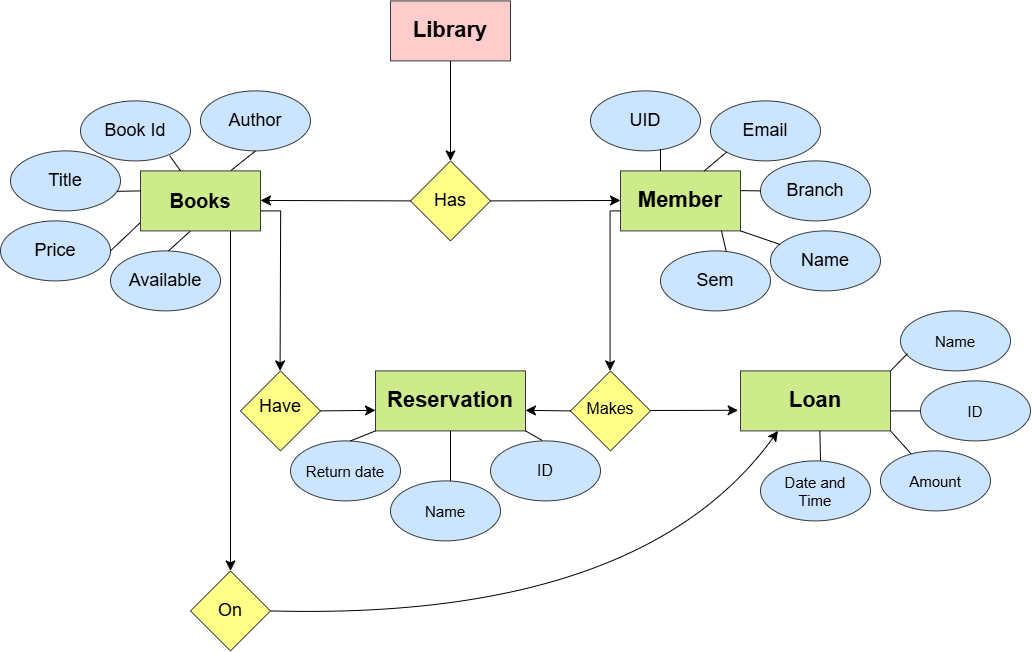

The diagram above was exported from draw.io. Its source (the exported page's mxGraphModel, read from the mxfile embedded in the PNG):
<mxGraphModel dx="1688" dy="1168" grid="1" gridSize="10" guides="1" tooltips="1" connect="1" arrows="1" fold="1" page="0" pageScale="1" pageWidth="827" pageHeight="1169" math="0" shadow="0">
  <root>
    <mxCell id="0" />
    <mxCell id="1" parent="0" />
    <mxCell id="765EPUWHMBPzLpVRR4f7-2" parent="1" style="ellipse;whiteSpace=wrap;html=1;shapeInside=1;fillColor=#cce5ff;strokeColor=#36393d;" value="&lt;font style=&quot;font-size: 18px;&quot;&gt;Author&lt;/font&gt;" vertex="1">
      <mxGeometry height="60" width="110" x="-20" y="-160" as="geometry" />
    </mxCell>
    <mxCell id="765EPUWHMBPzLpVRR4f7-7" parent="1" style="ellipse;whiteSpace=wrap;html=1;shapeInside=1;fillColor=#cce5ff;strokeColor=#36393d;" value="&lt;font style=&quot;font-size: 18px;&quot;&gt;Book Id&lt;/font&gt;" vertex="1">
      <mxGeometry height="60" width="110" x="-140" y="-150" as="geometry" />
    </mxCell>
    <mxCell id="765EPUWHMBPzLpVRR4f7-8" parent="1" style="ellipse;whiteSpace=wrap;html=1;shapeInside=1;fillColor=#cce5ff;strokeColor=#36393d;" value="&lt;font style=&quot;font-size: 18px;&quot;&gt;Title&lt;/font&gt;" vertex="1">
      <mxGeometry height="60" width="110" x="-210" y="-100" as="geometry" />
    </mxCell>
    <mxCell id="765EPUWHMBPzLpVRR4f7-9" parent="1" style="ellipse;whiteSpace=wrap;html=1;shapeInside=1;fillColor=#cce5ff;strokeColor=#36393d;" value="&lt;font style=&quot;font-size: 18px;&quot;&gt;Price&lt;/font&gt;" vertex="1">
      <mxGeometry height="60" width="110" x="-220" y="-30" as="geometry" />
    </mxCell>
    <mxCell id="765EPUWHMBPzLpVRR4f7-10" parent="1" style="ellipse;whiteSpace=wrap;html=1;shapeInside=1;fillColor=#cce5ff;strokeColor=#36393d;" value="&lt;font style=&quot;font-size: 18px;&quot;&gt;Available&lt;/font&gt;" vertex="1">
      <mxGeometry height="60" width="110" x="-110" as="geometry" />
    </mxCell>
    <mxCell id="765EPUWHMBPzLpVRR4f7-12" parent="1" style="rounded=0;whiteSpace=wrap;html=1;fillColor=#ffcccc;strokeColor=#36393d;" value="&lt;font style=&quot;font-size: 22px;&quot;&gt;&lt;b&gt;Library&lt;/b&gt;&lt;/font&gt;" vertex="1">
      <mxGeometry height="60" width="120" x="170" y="-250" as="geometry" />
    </mxCell>
    <mxCell id="765EPUWHMBPzLpVRR4f7-13" parent="1" style="rhombus;whiteSpace=wrap;html=1;shapeInside=1;fillColor=#ffff88;strokeColor=#36393d;" value="&lt;font style=&quot;font-size: 18px;&quot;&gt;Has&lt;/font&gt;" vertex="1">
      <mxGeometry height="80" width="80" x="190" y="-90" as="geometry" />
    </mxCell>
    <mxCell id="765EPUWHMBPzLpVRR4f7-16" parent="1" style="rounded=0;whiteSpace=wrap;html=1;fillColor=#cdeb8b;strokeColor=#36393d;" value="&lt;font style=&quot;font-size: 22px;&quot;&gt;&lt;b&gt;Member&lt;/b&gt;&lt;/font&gt;" vertex="1">
      <mxGeometry height="60" width="120" x="400" y="-80" as="geometry" />
    </mxCell>
    <mxCell id="765EPUWHMBPzLpVRR4f7-18" parent="1" style="ellipse;whiteSpace=wrap;html=1;shapeInside=1;fillColor=#cce5ff;strokeColor=#36393d;" value="&lt;font style=&quot;font-size: 18px;&quot;&gt;UID&lt;/font&gt;" vertex="1">
      <mxGeometry height="60" width="110" x="370" y="-160" as="geometry" />
    </mxCell>
    <mxCell id="765EPUWHMBPzLpVRR4f7-19" parent="1" style="ellipse;whiteSpace=wrap;html=1;shapeInside=1;fillColor=#cce5ff;strokeColor=#36393d;" value="&lt;font style=&quot;font-size: 18px;&quot;&gt;Email&lt;/font&gt;" vertex="1">
      <mxGeometry height="60" width="110" x="490" y="-150" as="geometry" />
    </mxCell>
    <mxCell id="765EPUWHMBPzLpVRR4f7-20" parent="1" style="ellipse;whiteSpace=wrap;html=1;shapeInside=1;fillColor=#cce5ff;strokeColor=#36393d;" value="&lt;font style=&quot;font-size: 18px;&quot;&gt;Branch&lt;/font&gt;" vertex="1">
      <mxGeometry height="60" width="110" x="540" y="-90" as="geometry" />
    </mxCell>
    <mxCell id="765EPUWHMBPzLpVRR4f7-21" parent="1" style="ellipse;whiteSpace=wrap;html=1;shapeInside=1;fillColor=#cce5ff;strokeColor=#36393d;" value="&lt;font style=&quot;font-size: 18px;&quot;&gt;Name&lt;/font&gt;" vertex="1">
      <mxGeometry height="60" width="110" x="550" y="-20" as="geometry" />
    </mxCell>
    <mxCell id="765EPUWHMBPzLpVRR4f7-22" parent="1" style="ellipse;whiteSpace=wrap;html=1;shapeInside=1;fillColor=#cce5ff;strokeColor=#36393d;" value="&lt;font style=&quot;font-size: 18px;&quot;&gt;Sem&lt;/font&gt;" vertex="1">
      <mxGeometry height="60" width="110" x="440" as="geometry" />
    </mxCell>
    <mxCell id="765EPUWHMBPzLpVRR4f7-24" parent="1" style="rounded=0;whiteSpace=wrap;html=1;fillColor=#cdeb8b;strokeColor=#36393d;" value="&lt;font style=&quot;font-size: 22px;&quot;&gt;&lt;b&gt;Reservation&lt;/b&gt;&lt;/font&gt;" vertex="1">
      <mxGeometry height="60" width="150" x="155" y="120" as="geometry" />
    </mxCell>
    <mxCell id="765EPUWHMBPzLpVRR4f7-26" parent="1" style="rhombus;whiteSpace=wrap;html=1;shapeInside=1;fillColor=#ffff88;strokeColor=#36393d;" value="&lt;font style=&quot;font-size: 18px;&quot;&gt;Have&lt;/font&gt;" vertex="1">
      <mxGeometry height="80" width="80" x="20" y="120" as="geometry" />
    </mxCell>
    <mxCell id="765EPUWHMBPzLpVRR4f7-27" parent="1" style="rhombus;whiteSpace=wrap;html=1;shapeInside=1;fillColor=#ffff88;strokeColor=#36393d;" value="&lt;font style=&quot;font-size: 16px;&quot;&gt;Makes&lt;/font&gt;" vertex="1">
      <mxGeometry height="80" width="80" x="350" y="120" as="geometry" />
    </mxCell>
    <mxCell id="765EPUWHMBPzLpVRR4f7-29" parent="1" style="ellipse;whiteSpace=wrap;html=1;shapeInside=1;fillColor=#cce5ff;strokeColor=#36393d;" value="&lt;font style=&quot;font-size: 15px;&quot;&gt;Return date&lt;/font&gt;" vertex="1">
      <mxGeometry height="60" width="110" x="70" y="190" as="geometry" />
    </mxCell>
    <mxCell id="765EPUWHMBPzLpVRR4f7-30" parent="1" style="ellipse;whiteSpace=wrap;html=1;shapeInside=1;fillColor=#cce5ff;strokeColor=#36393d;" value="&lt;font style=&quot;font-size: 15px;&quot;&gt;Name&lt;/font&gt;" vertex="1">
      <mxGeometry height="60" width="110" x="170" y="230" as="geometry" />
    </mxCell>
    <mxCell id="765EPUWHMBPzLpVRR4f7-31" parent="1" style="ellipse;whiteSpace=wrap;html=1;shapeInside=1;fillColor=#cce5ff;strokeColor=#36393d;" value="&lt;font style=&quot;font-size: 16px;&quot;&gt;ID&lt;/font&gt;" vertex="1">
      <mxGeometry height="60" width="110" x="270" y="190" as="geometry" />
    </mxCell>
    <mxCell id="765EPUWHMBPzLpVRR4f7-33" parent="1" style="rounded=0;whiteSpace=wrap;html=1;fillColor=#cdeb8b;strokeColor=#36393d;" value="&lt;span style=&quot;font-size: 22px;&quot;&gt;&lt;b&gt;Loan&lt;/b&gt;&lt;/span&gt;" vertex="1">
      <mxGeometry height="60" width="150" x="520" y="120" as="geometry" />
    </mxCell>
    <mxCell id="765EPUWHMBPzLpVRR4f7-34" parent="1" style="ellipse;whiteSpace=wrap;html=1;shapeInside=1;fillColor=#cce5ff;strokeColor=#36393d;" value="&lt;span style=&quot;font-size: 15px;&quot;&gt;Date and Time&lt;/span&gt;" vertex="1">
      <mxGeometry height="60" width="110" x="540" y="210" as="geometry" />
    </mxCell>
    <mxCell id="765EPUWHMBPzLpVRR4f7-35" parent="1" style="ellipse;whiteSpace=wrap;html=1;shapeInside=1;fillColor=#cce5ff;strokeColor=#36393d;" value="&lt;span style=&quot;font-size: 15px;&quot;&gt;Amount&lt;/span&gt;" vertex="1">
      <mxGeometry height="60" width="110" x="660" y="200" as="geometry" />
    </mxCell>
    <mxCell id="765EPUWHMBPzLpVRR4f7-36" parent="1" style="ellipse;whiteSpace=wrap;html=1;shapeInside=1;fillColor=#cce5ff;strokeColor=#36393d;" value="&lt;span style=&quot;font-size: 15px;&quot;&gt;ID&lt;/span&gt;" vertex="1">
      <mxGeometry height="60" width="110" x="700" y="130" as="geometry" />
    </mxCell>
    <mxCell id="765EPUWHMBPzLpVRR4f7-37" parent="1" style="ellipse;whiteSpace=wrap;html=1;shapeInside=1;fillColor=#cce5ff;strokeColor=#36393d;" value="&lt;span style=&quot;font-size: 15px;&quot;&gt;Name&lt;/span&gt;" vertex="1">
      <mxGeometry height="60" width="110" x="680" y="60" as="geometry" />
    </mxCell>
    <mxCell id="765EPUWHMBPzLpVRR4f7-39" parent="1" style="rhombus;whiteSpace=wrap;html=1;shapeInside=1;fillColor=#ffff88;strokeColor=#36393d;" value="&lt;span style=&quot;font-size: 18px;&quot;&gt;On&lt;/span&gt;" vertex="1">
      <mxGeometry height="80" width="80" x="-30" y="320" as="geometry" />
    </mxCell>
    <mxCell id="765EPUWHMBPzLpVRR4f7-40" edge="1" parent="1" style="endArrow=classic;html=1;rounded=0;fontSize=12;startSize=8;endSize=8;curved=1;" value="">
      <mxGeometry height="50" relative="1" width="50" as="geometry">
        <mxPoint x="60.16" y="-40" as="sourcePoint" />
        <mxPoint x="59.57000000000002" y="120" as="targetPoint" />
      </mxGeometry>
    </mxCell>
    <mxCell id="765EPUWHMBPzLpVRR4f7-41" edge="1" parent="1" style="endArrow=none;html=1;rounded=0;fontSize=12;startSize=8;endSize=8;curved=1;" value="">
      <mxGeometry height="50" relative="1" width="50" as="geometry">
        <mxPoint x="40" y="-40" as="sourcePoint" />
        <mxPoint x="60" y="-40" as="targetPoint" />
      </mxGeometry>
    </mxCell>
    <mxCell id="765EPUWHMBPzLpVRR4f7-42" edge="1" parent="1" style="endArrow=none;html=1;rounded=0;fontSize=12;startSize=8;endSize=8;curved=1;" value="">
      <mxGeometry height="50" relative="1" width="50" as="geometry">
        <mxPoint x="390" y="-40" as="sourcePoint" />
        <mxPoint x="400" y="-40" as="targetPoint" />
      </mxGeometry>
    </mxCell>
    <mxCell id="765EPUWHMBPzLpVRR4f7-43" edge="1" parent="1" style="endArrow=classic;html=1;rounded=0;fontSize=12;startSize=8;endSize=8;curved=1;" value="">
      <mxGeometry height="50" relative="1" width="50" as="geometry">
        <mxPoint x="389.57" y="-40" as="sourcePoint" />
        <mxPoint x="389.57" y="120" as="targetPoint" />
      </mxGeometry>
    </mxCell>
    <mxCell id="765EPUWHMBPzLpVRR4f7-44" edge="1" parent="1" source="765EPUWHMBPzLpVRR4f7-12" style="endArrow=classic;html=1;rounded=0;fontSize=12;startSize=8;endSize=8;curved=1;exitX=0.5;exitY=1;exitDx=0;exitDy=0;entryX=0.5;entryY=0;entryDx=0;entryDy=0;" target="765EPUWHMBPzLpVRR4f7-13" value="">
      <mxGeometry height="50" relative="1" width="50" as="geometry">
        <mxPoint x="230" y="-170" as="sourcePoint" />
        <mxPoint x="230" y="-140" as="targetPoint" />
      </mxGeometry>
    </mxCell>
    <mxCell id="765EPUWHMBPzLpVRR4f7-45" edge="1" parent="1" source="765EPUWHMBPzLpVRR4f7-13" style="endArrow=classic;html=1;rounded=0;fontSize=12;startSize=8;endSize=8;curved=1;exitX=1;exitY=0.5;exitDx=0;exitDy=0;" value="">
      <mxGeometry height="50" relative="1" width="50" as="geometry">
        <mxPoint x="340" y="-50.43" as="sourcePoint" />
        <mxPoint x="400" y="-50.43" as="targetPoint" />
      </mxGeometry>
    </mxCell>
    <mxCell id="765EPUWHMBPzLpVRR4f7-46" edge="1" parent="1" source="765EPUWHMBPzLpVRR4f7-13" style="endArrow=classic;html=1;rounded=0;fontSize=12;startSize=8;endSize=8;curved=1;exitX=0;exitY=0.5;exitDx=0;exitDy=0;" value="">
      <mxGeometry height="50" relative="1" width="50" as="geometry">
        <mxPoint x="120" y="-50.43" as="sourcePoint" />
        <mxPoint x="40" y="-50.43" as="targetPoint" />
      </mxGeometry>
    </mxCell>
    <mxCell id="765EPUWHMBPzLpVRR4f7-47" edge="1" parent="1" style="endArrow=classic;html=1;rounded=0;fontSize=12;startSize=8;endSize=8;curved=1;entryX=-0.016;entryY=0.657;entryDx=0;entryDy=0;entryPerimeter=0;" target="765EPUWHMBPzLpVRR4f7-33" value="">
      <mxGeometry height="50" relative="1" width="50" as="geometry">
        <mxPoint x="430" y="159.57" as="sourcePoint" />
        <mxPoint x="490" y="159.57" as="targetPoint" />
      </mxGeometry>
    </mxCell>
    <mxCell id="765EPUWHMBPzLpVRR4f7-48" edge="1" parent="1" source="765EPUWHMBPzLpVRR4f7-1" style="endArrow=classic;html=1;rounded=0;fontSize=12;startSize=8;endSize=8;curved=1;exitX=0.75;exitY=1;exitDx=0;exitDy=0;" value="">
      <mxGeometry height="50" relative="1" width="50" as="geometry">
        <mxPoint x="20" y="-20" as="sourcePoint" />
        <mxPoint x="10" y="320" as="targetPoint" />
      </mxGeometry>
    </mxCell>
    <mxCell id="765EPUWHMBPzLpVRR4f7-49" edge="1" parent="1" style="endArrow=classic;html=1;rounded=0;fontSize=12;startSize=8;endSize=8;curved=1;entryX=0.25;entryY=1;entryDx=0;entryDy=0;" target="765EPUWHMBPzLpVRR4f7-33" value="">
      <mxGeometry height="50" relative="1" width="50" as="geometry">
        <Array as="points">
          <mxPoint x="420" y="370" />
        </Array>
        <mxPoint x="50" y="360" as="sourcePoint" />
        <mxPoint x="100" y="310" as="targetPoint" />
      </mxGeometry>
    </mxCell>
    <mxCell id="vtDK3v7P2tYC5yhADIUt-1" edge="1" parent="1" source="765EPUWHMBPzLpVRR4f7-27" style="endArrow=classic;html=1;rounded=0;fontSize=12;startSize=8;endSize=8;curved=1;exitX=0;exitY=0.5;exitDx=0;exitDy=0;" value="">
      <mxGeometry height="50" relative="1" width="50" as="geometry">
        <mxPoint x="365" y="159.44" as="sourcePoint" />
        <mxPoint x="305" y="159.44" as="targetPoint" />
      </mxGeometry>
    </mxCell>
    <mxCell id="vtDK3v7P2tYC5yhADIUt-2" edge="1" parent="1" source="765EPUWHMBPzLpVRR4f7-26" style="endArrow=classic;html=1;rounded=0;fontSize=12;startSize=8;endSize=8;curved=1;exitX=1;exitY=0.5;exitDx=0;exitDy=0;" value="">
      <mxGeometry height="50" relative="1" width="50" as="geometry">
        <mxPoint x="110" y="159.44" as="sourcePoint" />
        <mxPoint x="155" y="159.44" as="targetPoint" />
      </mxGeometry>
    </mxCell>
    <mxCell id="vtDK3v7P2tYC5yhADIUt-3" edge="1" parent="1" style="endArrow=none;html=1;rounded=0;fontSize=12;startSize=8;endSize=8;curved=1;entryX=0.5;entryY=1;entryDx=0;entryDy=0;" target="765EPUWHMBPzLpVRR4f7-2" value="">
      <mxGeometry height="50" relative="1" width="50" as="geometry">
        <mxPoint x="10" y="-80" as="sourcePoint" />
        <mxPoint x="40" y="-110" as="targetPoint" />
      </mxGeometry>
    </mxCell>
    <mxCell id="vtDK3v7P2tYC5yhADIUt-4" edge="1" parent="1" style="endArrow=none;html=1;rounded=0;fontSize=12;startSize=8;endSize=8;curved=1;" value="">
      <mxGeometry height="50" relative="1" width="50" as="geometry">
        <mxPoint x="-52" as="sourcePoint" />
        <mxPoint x="-30" y="-20" as="targetPoint" />
      </mxGeometry>
    </mxCell>
    <mxCell id="vtDK3v7P2tYC5yhADIUt-5" edge="1" parent="1" style="endArrow=none;html=1;rounded=0;fontSize=12;startSize=8;endSize=8;curved=1;entryX=-0.005;entryY=0.869;entryDx=0;entryDy=0;entryPerimeter=0;" target="765EPUWHMBPzLpVRR4f7-1" value="">
      <mxGeometry height="50" relative="1" width="50" as="geometry">
        <mxPoint x="-110" as="sourcePoint" />
        <mxPoint x="-60" y="-50" as="targetPoint" />
      </mxGeometry>
    </mxCell>
    <mxCell id="vtDK3v7P2tYC5yhADIUt-6" edge="1" parent="1" source="765EPUWHMBPzLpVRR4f7-1" style="endArrow=none;html=1;rounded=0;fontSize=12;startSize=8;endSize=8;curved=1;" value="">
      <mxGeometry height="50" relative="1" width="50" as="geometry">
        <mxPoint x="-10" y="-10" as="sourcePoint" />
        <mxPoint x="20" y="-50" as="targetPoint" />
      </mxGeometry>
    </mxCell>
    <mxCell id="765EPUWHMBPzLpVRR4f7-1" parent="1" style="rounded=0;whiteSpace=wrap;html=1;fillColor=#cdeb8b;strokeColor=#36393d;" value="&lt;font style=&quot;font-size: 20px;&quot;&gt;&lt;b&gt;Books&lt;/b&gt;&lt;/font&gt;" vertex="1">
      <mxGeometry height="60" width="120" x="-80" y="-80" as="geometry" />
    </mxCell>
    <mxCell id="vtDK3v7P2tYC5yhADIUt-8" edge="1" parent="1" source="765EPUWHMBPzLpVRR4f7-8" style="endArrow=none;html=1;rounded=0;fontSize=12;startSize=8;endSize=8;curved=1;exitX=0.967;exitY=0.674;exitDx=0;exitDy=0;exitPerimeter=0;" value="">
      <mxGeometry height="50" relative="1" width="50" as="geometry">
        <mxPoint x="-100" y="-60" as="sourcePoint" />
        <mxPoint x="-80" y="-60" as="targetPoint" />
      </mxGeometry>
    </mxCell>
    <mxCell id="vtDK3v7P2tYC5yhADIUt-9" edge="1" parent="1" style="endArrow=none;html=1;rounded=0;fontSize=12;startSize=8;endSize=8;curved=1;entryX=0.811;entryY=0.913;entryDx=0;entryDy=0;entryPerimeter=0;" target="765EPUWHMBPzLpVRR4f7-7" value="">
      <mxGeometry height="50" relative="1" width="50" as="geometry">
        <mxPoint x="-40" y="-80" as="sourcePoint" />
        <mxPoint x="-50" y="-100" as="targetPoint" />
      </mxGeometry>
    </mxCell>
    <mxCell id="vtDK3v7P2tYC5yhADIUt-10" edge="1" parent="1" source="765EPUWHMBPzLpVRR4f7-16" style="endArrow=none;html=1;rounded=0;fontSize=12;startSize=8;endSize=8;curved=1;exitX=1;exitY=1;exitDx=0;exitDy=0;entryX=0.087;entryY=0.226;entryDx=0;entryDy=0;entryPerimeter=0;" target="765EPUWHMBPzLpVRR4f7-21" value="">
      <mxGeometry height="50" relative="1" width="50" as="geometry">
        <mxPoint x="500" y="40" as="sourcePoint" />
        <mxPoint x="550" y="-10" as="targetPoint" />
      </mxGeometry>
    </mxCell>
    <mxCell id="vtDK3v7P2tYC5yhADIUt-11" edge="1" parent="1" source="765EPUWHMBPzLpVRR4f7-22" style="endArrow=none;html=1;rounded=0;fontSize=12;startSize=8;endSize=8;curved=1;exitX=0.598;exitY=0.011;exitDx=0;exitDy=0;exitPerimeter=0;entryX=0.841;entryY=0.996;entryDx=0;entryDy=0;entryPerimeter=0;" target="765EPUWHMBPzLpVRR4f7-16" value="">
      <mxGeometry height="50" relative="1" width="50" as="geometry">
        <mxPoint x="500" y="40" as="sourcePoint" />
        <mxPoint x="550" y="-10" as="targetPoint" />
      </mxGeometry>
    </mxCell>
    <mxCell id="vtDK3v7P2tYC5yhADIUt-12" edge="1" parent="1" style="endArrow=none;html=1;rounded=0;fontSize=12;startSize=8;endSize=8;curved=1;entryX=0;entryY=0.5;entryDx=0;entryDy=0;" target="765EPUWHMBPzLpVRR4f7-20" value="">
      <mxGeometry height="50" relative="1" width="50" as="geometry">
        <mxPoint x="520" y="-60.28" as="sourcePoint" />
        <mxPoint x="550" y="-60.28" as="targetPoint" />
      </mxGeometry>
    </mxCell>
    <mxCell id="vtDK3v7P2tYC5yhADIUt-13" edge="1" parent="1" style="endArrow=none;html=1;rounded=0;fontSize=12;startSize=8;endSize=8;curved=1;entryX=0.636;entryY=0.967;entryDx=0;entryDy=0;entryPerimeter=0;" target="765EPUWHMBPzLpVRR4f7-18" value="">
      <mxGeometry height="50" relative="1" width="50" as="geometry">
        <mxPoint x="440" y="-80" as="sourcePoint" />
        <mxPoint x="490" y="-130" as="targetPoint" />
      </mxGeometry>
    </mxCell>
    <mxCell id="vtDK3v7P2tYC5yhADIUt-14" edge="1" parent="1" source="765EPUWHMBPzLpVRR4f7-16" style="endArrow=none;html=1;rounded=0;fontSize=12;startSize=8;endSize=8;curved=1;entryX=0;entryY=1;entryDx=0;entryDy=0;exitX=0.698;exitY=0;exitDx=0;exitDy=0;exitPerimeter=0;" target="765EPUWHMBPzLpVRR4f7-19" value="">
      <mxGeometry height="50" relative="1" width="50" as="geometry">
        <mxPoint x="470" y="-90" as="sourcePoint" />
        <mxPoint x="500" y="-90" as="targetPoint" />
      </mxGeometry>
    </mxCell>
    <mxCell id="vtDK3v7P2tYC5yhADIUt-15" edge="1" parent="1" style="endArrow=none;html=1;rounded=0;fontSize=12;startSize=8;endSize=8;curved=1;entryX=0.5;entryY=1;entryDx=0;entryDy=0;" target="765EPUWHMBPzLpVRR4f7-24" value="">
      <mxGeometry height="50" relative="1" width="50" as="geometry">
        <mxPoint x="230" y="230" as="sourcePoint" />
        <mxPoint x="280" y="180" as="targetPoint" />
      </mxGeometry>
    </mxCell>
    <mxCell id="vtDK3v7P2tYC5yhADIUt-16" edge="1" parent="1" style="endArrow=none;html=1;rounded=0;fontSize=12;startSize=8;endSize=8;curved=1;entryX=0;entryY=1;entryDx=0;entryDy=0;" target="765EPUWHMBPzLpVRR4f7-24" value="">
      <mxGeometry height="50" relative="1" width="50" as="geometry">
        <mxPoint x="130" y="190" as="sourcePoint" />
        <mxPoint x="180" y="140" as="targetPoint" />
      </mxGeometry>
    </mxCell>
    <mxCell id="vtDK3v7P2tYC5yhADIUt-17" edge="1" parent="1" source="765EPUWHMBPzLpVRR4f7-24" style="endArrow=none;html=1;rounded=0;fontSize=12;startSize=8;endSize=8;curved=1;exitX=1;exitY=1;exitDx=0;exitDy=0;entryX=0.471;entryY=-0.006;entryDx=0;entryDy=0;entryPerimeter=0;" target="765EPUWHMBPzLpVRR4f7-31" value="">
      <mxGeometry height="50" relative="1" width="50" as="geometry">
        <mxPoint x="220" y="260" as="sourcePoint" />
        <mxPoint x="270" y="210" as="targetPoint" />
      </mxGeometry>
    </mxCell>
    <mxCell id="vtDK3v7P2tYC5yhADIUt-18" edge="1" parent="1" style="endArrow=none;html=1;rounded=0;fontSize=12;startSize=8;endSize=8;curved=1;" value="">
      <mxGeometry height="50" relative="1" width="50" as="geometry">
        <mxPoint x="600" y="210" as="sourcePoint" />
        <mxPoint x="599.35" y="180" as="targetPoint" />
      </mxGeometry>
    </mxCell>
    <mxCell id="vtDK3v7P2tYC5yhADIUt-19" edge="1" parent="1" style="endArrow=none;html=1;rounded=0;fontSize=12;startSize=8;endSize=8;curved=1;entryX=0.063;entryY=0.712;entryDx=0;entryDy=0;entryPerimeter=0;" target="765EPUWHMBPzLpVRR4f7-37" value="">
      <mxGeometry height="50" relative="1" width="50" as="geometry">
        <mxPoint x="670" y="120" as="sourcePoint" />
        <mxPoint x="690" y="100" as="targetPoint" />
      </mxGeometry>
    </mxCell>
    <mxCell id="vtDK3v7P2tYC5yhADIUt-20" edge="1" parent="1" style="endArrow=none;html=1;rounded=0;fontSize=12;startSize=8;endSize=8;curved=1;entryX=0;entryY=0.5;entryDx=0;entryDy=0;" target="765EPUWHMBPzLpVRR4f7-36" value="">
      <mxGeometry height="50" relative="1" width="50" as="geometry">
        <mxPoint x="670" y="160" as="sourcePoint" />
        <mxPoint x="720" y="110" as="targetPoint" />
      </mxGeometry>
    </mxCell>
    <mxCell id="vtDK3v7P2tYC5yhADIUt-21" edge="1" parent="1" style="endArrow=none;html=1;rounded=0;fontSize=12;startSize=8;endSize=8;curved=1;" target="765EPUWHMBPzLpVRR4f7-35" value="">
      <mxGeometry height="50" relative="1" width="50" as="geometry">
        <mxPoint x="670" y="180" as="sourcePoint" />
        <mxPoint x="720" y="130" as="targetPoint" />
      </mxGeometry>
    </mxCell>
  </root>
</mxGraphModel>